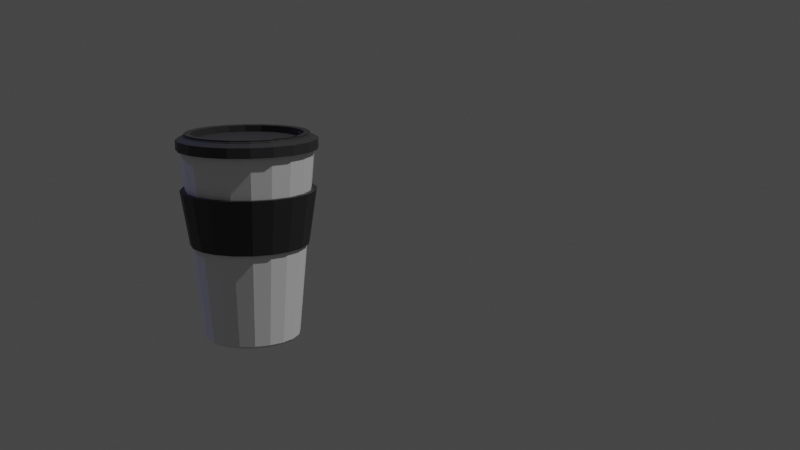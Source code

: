 # Source: CoffeeCup.blend  (saved by Blender 2.80.75; exported with 4.5.12 LTS)
import bpy
from mathutils import Matrix  # noqa: F401  (used for matrix-valued properties, if any)

bpy.ops.wm.read_factory_settings(use_empty=True)
scene = bpy.context.scene
scene.name = 'Scene'

# ---- collections
col_collection = bpy.data.collections.new('Collection'); scene.collection.children.link(col_collection)

# ---- materials (node trees are filled in below, after node groups)
mat_material_003 = bpy.data.materials.new('Material.003')
mat_material_003.use_transparent_shadow = False
mat_material_002 = bpy.data.materials.new('Material.002')
mat_material_002.use_transparent_shadow = False
mat_material_001 = bpy.data.materials.new('Material.001')
mat_material_001.use_transparent_shadow = False

# ---- material node trees
mat_material_003.use_nodes = True; mat_material_003.node_tree.nodes.clear()
_N = mat_material_003.node_tree.nodes; _L = mat_material_003.node_tree.links
n0 = _N.new('ShaderNodeOutputMaterial'); n0.name = 'Material Output'; n0.location = (300, 300)
n1 = _N.new('ShaderNodeBsdfPrincipled'); n1.name = 'Principled BSDF'; n1.location = (10, 300)
n1.distribution = 'GGX'
n1.subsurface_method = 'BURLEY'
n1.inputs[3].default_value = 1.45
n1.inputs[27].default_value = (0.0, 0.0, 0.0, 1.0)
n1.inputs[28].default_value = 1.0
_L.new(n1.outputs[0], n0.inputs[0])
n0.is_active_output = True
mat_material_002.use_nodes = True; mat_material_002.node_tree.nodes.clear()
_N = mat_material_002.node_tree.nodes; _L = mat_material_002.node_tree.links
n0 = _N.new('ShaderNodeOutputMaterial'); n0.name = 'Material Output'; n0.location = (300, 300)
n1 = _N.new('ShaderNodeBsdfPrincipled'); n1.name = 'Principled BSDF'; n1.location = (10, 300)
n1.distribution = 'GGX'
n1.subsurface_method = 'BURLEY'
n1.inputs[0].default_value = (0.02772, 0.02772, 0.02772, 1.0)
n1.inputs[3].default_value = 1.45
n1.inputs[27].default_value = (0.0, 0.0, 0.0, 1.0)
n1.inputs[28].default_value = 1.0
_L.new(n1.outputs[0], n0.inputs[0])
n0.is_active_output = True
mat_material_001.use_nodes = True; mat_material_001.node_tree.nodes.clear()
_N = mat_material_001.node_tree.nodes; _L = mat_material_001.node_tree.links
n0 = _N.new('ShaderNodeOutputMaterial'); n0.name = 'Material Output'; n0.location = (300, 300)
n1 = _N.new('ShaderNodeBsdfPrincipled'); n1.name = 'Principled BSDF'; n1.location = (10, 300)
n1.distribution = 'GGX'
n1.subsurface_method = 'BURLEY'
n1.inputs[0].default_value = (0.03583, 0.03583, 0.03583, 1.0)
n1.inputs[3].default_value = 1.45
n1.inputs[27].default_value = (0.0, 0.0, 0.0, 1.0)
n1.inputs[28].default_value = 1.0
_L.new(n1.outputs[0], n0.inputs[0])
n0.is_active_output = True

# ---- world
world_world = bpy.data.worlds.new('World'); scene.world = world_world
world_world.use_nodes = True; world_world.node_tree.nodes.clear()
_N = world_world.node_tree.nodes; _L = world_world.node_tree.links
n0 = _N.new('ShaderNodeOutputWorld'); n0.name = 'World Output'; n0.location = (300, 300)
n1 = _N.new('ShaderNodeBackground'); n1.name = 'Background'; n1.location = (10, 300)
n1.inputs[0].default_value = (0.05088, 0.05088, 0.05088, 1.0)
_L.new(n1.outputs[0], n0.inputs[0])
n0.is_active_output = True
world_world.color = (0.05088, 0.05088, 0.05088)
world_world.use_sun_shadow = False
world_world.sun_shadow_jitter_overblur = 0.0

# ---- cameras
cam_camera = bpy.data.cameras.new('Camera')
cam_camera.clip_end = 100.0
cam_camera.ortho_scale = 7.314

# ---- lights
light_light = bpy.data.lights.new('Light', 'POINT')
light_light.transmission_factor = 0.0
light_light.energy = 1000.0
light_light.shadow_soft_size = 0.1
light_light.shadow_maximum_resolution = 0.006
light_light.use_absolute_resolution = True
light_point = bpy.data.lights.new('Point', 'POINT')
light_point.color = (0.05751, 0.05614, 0.2116)
light_point.transmission_factor = 0.0
light_point.energy = 1000.0
light_point.shadow_soft_size = 0.25
light_point.shadow_maximum_resolution = 0.006
light_point.use_absolute_resolution = True

# ---- meshes
me_cylinder = bpy.data.meshes.new('Cylinder')
me_cylinder.from_pydata([(2.161e-08, 0.7238, -1.023), (1.421e-14, 1.0, 1.539), (0.2237, 0.6883, -1.023), (0.309, 0.9511, 1.539), (0.4254, 0.5855, -1.023), (0.5878, 0.809, 1.539), (0.5855, 0.4254, -1.023), (0.809, 0.5878, 1.539), (0.6883, 0.2237, -1.023), (0.9511, 0.309, 1.539), (0.7238, 4.399e-08, -1.023), (1.0, -4.371e-08, 1.539), (0.6883, -0.2237, -1.023), (0.9511, -0.309, 1.539), (0.5855, -0.4254, -1.023), (0.809, -0.5878, 1.539), (0.4254, -0.5855, -1.023), (0.5878, -0.809, 1.539), (0.2237, -0.6883, -1.023), (0.309, -0.9511, 1.539), (-2.142e-07, -0.7238, -1.023), (-3.258e-07, -1.0, 1.539), (-0.2237, -0.6883, -1.023), (-0.309, -0.9511, 1.539), (-0.4254, -0.5855, -1.023), (-0.5878, -0.809, 1.539), (-0.5855, -0.4254, -1.023), (-0.809, -0.5878, 1.539), (-0.6883, -0.2237, -1.023), (-0.9511, -0.309, 1.539), (-0.7238, 7.745e-07, -1.023), (-1.0, 9.656e-07, 1.539), (-0.6883, 0.2237, -1.023), (-0.9511, 0.309, 1.539), (-0.5855, 0.4254, -1.023), (-0.809, 0.5878, 1.539), (-0.4254, 0.5855, -1.023), (-0.5878, 0.809, 1.539), (-0.2237, 0.6883, -1.023), (-0.309, 0.9511, 1.539), (0.2847, 0.8762, 1.539), (8.248e-09, 0.9213, 1.539), (0.5415, 0.7454, 1.539), (0.7454, 0.5415, 1.539), (0.8762, 0.2847, 1.539), (0.9213, -2.015e-08, 1.539), (0.8762, -0.2847, 1.539), (0.7454, -0.5415, 1.539), (0.5415, -0.7454, 1.539), (0.2847, -0.8762, 1.539), (-2.92e-07, -0.9213, 1.539), (-0.2847, -0.8762, 1.539), (-0.5415, -0.7454, 1.539), (-0.7454, -0.5415, 1.539), (-0.8762, -0.2847, 1.539), (-0.9213, 9.098e-07, 1.539), (-0.8762, 0.2847, 1.539), (-0.7454, 0.5415, 1.539), (-0.5415, 0.7454, 1.539), (-0.2847, 0.8762, 1.539), (0.2182, 0.6715, -0.8595), (1.555e-08, 0.706, -0.8595), (0.415, 0.5712, -0.8595), (0.5712, 0.415, -0.8595), (0.6715, 0.2182, -0.8595), (0.706, 5.128e-08, -0.8595), (0.6715, -0.2182, -0.8595), (0.5712, -0.415, -0.8595), (0.415, -0.5712, -0.8595), (0.2182, -0.6715, -0.8595), (-2.145e-07, -0.706, -0.8595), (-0.2182, -0.6715, -0.8595), (-0.415, -0.5712, -0.8595), (-0.5712, -0.415, -0.8595), (-0.6715, -0.2182, -0.8595), (-0.706, 7.639e-07, -0.8595), (-0.6715, 0.2182, -0.8595), (-0.5712, 0.415, -0.8595), (-0.415, 0.5712, -0.8595), (-0.2182, 0.6715, -0.8595), (7.599e-05, 0.8941, 0.2036), (7.597e-05, 1.018, 0.9194), (0.2757, 0.8504, 0.2036), (0.3141, 0.9686, 0.9194), (0.5243, 0.7237, 0.2036), (0.5974, 0.8243, 0.9194), (0.7216, 0.5264, 0.2036), (0.8222, 0.5995, 0.9194), (0.8483, 0.2778, 0.2036), (0.9665, 0.3162, 0.9194), (0.8919, 0.002205, 0.2036), (1.016, 0.002205, 0.9194), (0.8483, -0.2734, 0.2036), (0.9665, -0.3118, 0.9194), (0.7216, -0.522, 0.2036), (0.8222, -0.5951, 0.9194), (0.5243, -0.7193, 0.2036), (0.5974, -0.8199, 0.9194), (0.2757, -0.846, 0.2036), (0.3141, -0.9642, 0.9194), (7.57e-05, -0.8897, 0.2036), (7.563e-05, -1.014, 0.9194), (-0.2755, -0.846, 0.2036), (-0.3139, -0.9642, 0.9194), (-0.5241, -0.7193, 0.2036), (-0.5972, -0.8199, 0.9194), (-0.7215, -0.522, 0.2036), (-0.822, -0.5951, 0.9194), (-0.8481, -0.2734, 0.2036), (-0.9664, -0.3118, 0.9194), (-0.8918, 0.002206, 0.2036), (-1.016, 0.002206, 0.9194), (-0.8481, 0.2778, 0.2036), (-0.9664, 0.3162, 0.9194), (-0.7215, 0.5264, 0.2036), (-0.822, 0.5995, 0.9194), (-0.5241, 0.7237, 0.2036), (-0.5972, 0.8243, 0.9194), (-0.2755, 0.8504, 0.2036), (-0.3139, 0.9686, 0.9194), (0.2908, 0.8968, 0.9194), (7.597e-05, 0.9429, 0.9194), (0.553, 0.7632, 0.9194), (0.7611, 0.5551, 0.9194), (0.8947, 0.2929, 0.9194), (0.9408, 0.002205, 0.9194), (0.8947, -0.2885, 0.9194), (0.7611, -0.5507, 0.9194), (0.553, -0.7588, 0.9194), (0.2908, -0.8924, 0.9194), (7.567e-05, -0.9385, 0.9194), (-0.2906, -0.8924, 0.9194), (-0.5528, -0.7588, 0.9194), (-0.7609, -0.5507, 0.9194), (-0.8946, -0.2885, 0.9194), (-0.9406, 0.002206, 0.9194), (-0.8946, 0.2929, 0.9194), (-0.7609, 0.5551, 0.9194), (-0.5528, 0.7632, 0.9194), (-0.2906, 0.8968, 0.9194), (0.2702, 0.8336, 0.2036), (7.599e-05, 0.8764, 0.2036), (0.5139, 0.7094, 0.2036), (0.7073, 0.516, 0.2036), (0.8314, 0.2723, 0.2036), (0.8742, 0.002205, 0.2036), (0.8314, -0.2679, 0.2036), (0.7073, -0.5116, 0.2036), (0.5139, -0.705, 0.2036), (0.2702, -0.8292, 0.2036), (7.567e-05, -0.8719, 0.2036), (-0.2701, -0.8292, 0.2036), (-0.5137, -0.705, 0.2036), (-0.7071, -0.5116, 0.2036), (-0.8313, -0.2679, 0.2036), (-0.8741, 0.002206, 0.2036), (-0.8313, 0.2723, 0.2036), (-0.7071, 0.516, 0.2036), (-0.5137, 0.7094, 0.2036), (-0.27, 0.8336, 0.2036), (2.161e-08, 0.7238, -1.023), (0.2237, 0.6883, -1.023), (0.4254, 0.5855, -1.023), (0.5855, 0.4254, -1.023), (0.6883, 0.2237, -1.023), (0.7238, 4.399e-08, -1.023), (0.6883, -0.2237, -1.023), (0.5855, -0.4254, -1.023), (0.4254, -0.5855, -1.023), (0.2237, -0.6883, -1.023), (-2.142e-07, -0.7238, -1.023), (-0.2237, -0.6883, -1.023), (-0.4254, -0.5855, -1.023), (-0.5855, -0.4254, -1.023), (-0.6883, -0.2237, -1.023), (-0.7238, 7.745e-07, -1.023), (-0.6883, 0.2237, -1.023), (-0.5855, 0.4254, -1.023), (-0.4254, 0.5855, -1.023), (-0.2237, 0.6883, -1.023), (2.421e-08, 0.6741, -1.023), (0.2083, 0.6411, -1.023), (0.3962, 0.5454, -1.023), (0.5454, 0.3962, -1.023), (0.6411, 0.2083, -1.023), (0.6741, 5.999e-08, -1.023), (0.6411, -0.2083, -1.023), (0.5454, -0.3962, -1.023), (0.3962, -0.5454, -1.023), (0.2083, -0.6411, -1.023), (-1.954e-07, -0.6741, -1.023), (-0.2083, -0.6411, -1.023), (-0.3962, -0.5454, -1.023), (-0.5454, -0.3962, -1.023), (-0.6411, -0.2083, -1.023), (-0.6741, 7.404e-07, -1.023), (-0.6411, 0.2083, -1.023), (-0.5454, 0.3962, -1.023), (-0.3962, 0.5454, -1.023), (-0.2083, 0.6411, -1.023), (2.622e-08, 0.6271, -1.023), (0.1938, 0.5964, -1.023), (0.3686, 0.5073, -1.023), (0.5073, 0.3686, -1.023), (0.5964, 0.1938, -1.023), (0.6271, 7.639e-08, -1.023), (0.5964, -0.1938, -1.023), (0.5073, -0.3686, -1.023), (0.3686, -0.5073, -1.023), (0.1938, -0.5964, -1.023), (-1.781e-07, -0.6271, -1.023), (-0.1938, -0.5964, -1.023), (-0.3686, -0.5073, -1.023), (-0.5073, -0.3686, -1.023), (-0.5964, -0.1938, -1.023), (-0.6271, 7.093e-07, -1.023), (-0.5964, 0.1938, -1.023), (-0.5073, 0.3686, -1.023), (-0.3686, 0.5073, -1.023), (-0.1938, 0.5964, -1.023), (2.421e-08, 0.6741, -1.062), (0.2083, 0.6411, -1.062), (0.3962, 0.5454, -1.062), (0.5454, 0.3962, -1.062), (0.6411, 0.2083, -1.062), (0.6741, 5.999e-08, -1.062), (0.6411, -0.2083, -1.062), (0.5454, -0.3962, -1.062), (0.3962, -0.5454, -1.062), (0.2083, -0.6411, -1.062), (-1.954e-07, -0.6741, -1.062), (-0.2083, -0.6411, -1.062), (-0.3962, -0.5454, -1.062), (-0.5454, -0.3962, -1.062), (-0.6411, -0.2083, -1.062), (-0.6741, 7.404e-07, -1.062), (-0.6411, 0.2083, -1.062), (-0.5454, 0.3962, -1.062), (-0.3962, 0.5454, -1.062), (-0.2083, 0.6411, -1.062), (2.622e-08, 0.6271, -1.062), (0.1938, 0.5964, -1.062), (0.3686, 0.5073, -1.062), (0.5073, 0.3686, -1.062), (0.5964, 0.1938, -1.062), (0.6271, 7.639e-08, -1.062), (0.5964, -0.1938, -1.062), (0.5073, -0.3686, -1.062), (0.3686, -0.5073, -1.062), (0.1938, -0.5964, -1.062), (-1.781e-07, -0.6271, -1.062), (-0.1938, -0.5964, -1.062), (-0.3686, -0.5073, -1.062), (-0.5073, -0.3686, -1.062), (-0.5964, -0.1938, -1.062), (-0.6271, 7.093e-07, -1.062), (-0.5964, 0.1938, -1.062), (-0.5073, 0.3686, -1.062), (-0.3686, 0.5073, -1.062), (-0.1938, 0.5964, -1.062)], [], [(0, 1, 3, 2), (2, 3, 5, 4), (4, 5, 7, 6), (6, 7, 9, 8), (8, 9, 11, 10), (10, 11, 13, 12), (12, 13, 15, 14), (14, 15, 17, 16), (16, 17, 19, 18), (18, 19, 21, 20), (20, 21, 23, 22), (22, 23, 25, 24), (24, 25, 27, 26), (26, 27, 29, 28), (28, 29, 31, 30), (30, 31, 33, 32), (32, 33, 35, 34), (34, 35, 37, 36), (11, 9, 44, 45), (36, 37, 39, 38), (38, 39, 1, 0), (30, 32, 176, 175), (46, 45, 65, 66), (21, 19, 49, 50), (31, 29, 54, 55), (1, 39, 59, 41), (7, 5, 42, 43), (17, 15, 47, 48), (3, 1, 41, 40), (27, 25, 52, 53), (37, 35, 57, 58), (13, 11, 45, 46), (23, 21, 50, 51), (33, 31, 55, 56), (9, 7, 43, 44), (19, 17, 48, 49), (29, 27, 53, 54), (39, 37, 58, 59), (5, 3, 40, 42), (15, 13, 46, 47), (25, 23, 51, 52), (35, 33, 56, 57), (60, 61, 79, 78, 77, 76, 75, 74, 73, 72, 71, 70, 69, 68, 67, 66, 65, 64, 63, 62), (54, 53, 73, 74), (47, 46, 66, 67), (55, 54, 74, 75), (48, 47, 67, 68), (40, 41, 61, 60), (56, 55, 75, 76), (49, 48, 68, 69), (42, 40, 60, 62), (57, 56, 76, 77), (50, 49, 69, 70), (43, 42, 62, 63), (58, 57, 77, 78), (51, 50, 70, 71), (44, 43, 63, 64), (59, 58, 78, 79), (52, 51, 71, 72), (45, 44, 64, 65), (41, 59, 79, 61), (53, 52, 72, 73), (80, 81, 83, 82), (82, 83, 85, 84), (84, 85, 87, 86), (86, 87, 89, 88), (88, 89, 91, 90), (90, 91, 93, 92), (92, 93, 95, 94), (94, 95, 97, 96), (96, 97, 99, 98), (98, 99, 101, 100), (100, 101, 103, 102), (102, 103, 105, 104), (104, 105, 107, 106), (106, 107, 109, 108), (108, 109, 111, 110), (110, 111, 113, 112), (112, 113, 115, 114), (114, 115, 117, 116), (91, 89, 124, 125), (116, 117, 119, 118), (118, 119, 81, 80), (126, 125, 145, 146), (101, 99, 129, 130), (111, 109, 134, 135), (81, 119, 139, 121), (87, 85, 122, 123), (97, 95, 127, 128), (83, 81, 121, 120), (107, 105, 132, 133), (117, 115, 137, 138), (93, 91, 125, 126), (103, 101, 130, 131), (113, 111, 135, 136), (89, 87, 123, 124), (99, 97, 128, 129), (109, 107, 133, 134), (119, 117, 138, 139), (85, 83, 120, 122), (95, 93, 126, 127), (105, 103, 131, 132), (115, 113, 136, 137), (134, 133, 153, 154), (127, 126, 146, 147), (135, 134, 154, 155), (128, 127, 147, 148), (120, 121, 141, 140), (136, 135, 155, 156), (129, 128, 148, 149), (122, 120, 140, 142), (137, 136, 156, 157), (130, 129, 149, 150), (123, 122, 142, 143), (138, 137, 157, 158), (131, 130, 150, 151), (124, 123, 143, 144), (139, 138, 158, 159), (132, 131, 151, 152), (125, 124, 144, 145), (121, 139, 159, 141), (133, 132, 152, 153), (92, 94, 147, 146), (94, 96, 148, 147), (96, 98, 149, 148), (98, 100, 150, 149), (100, 102, 151, 150), (102, 104, 152, 151), (104, 106, 153, 152), (106, 108, 154, 153), (108, 110, 155, 154), (110, 112, 156, 155), (112, 114, 157, 156), (114, 116, 158, 157), (116, 118, 159, 158), (118, 80, 141, 159), (80, 82, 140, 141), (82, 84, 142, 140), (84, 86, 143, 142), (86, 88, 144, 143), (88, 90, 145, 144), (90, 92, 146, 145), (165, 166, 186, 185), (6, 8, 164, 163), (16, 18, 169, 168), (26, 28, 174, 173), (36, 38, 179, 178), (2, 4, 162, 161), (12, 14, 167, 166), (22, 24, 172, 171), (32, 34, 177, 176), (8, 10, 165, 164), (18, 20, 170, 169), (28, 30, 175, 174), (38, 0, 160, 179), (4, 6, 163, 162), (14, 16, 168, 167), (0, 2, 161, 160), (24, 26, 173, 172), (34, 36, 178, 177), (10, 12, 166, 165), (20, 22, 171, 170), (195, 196, 236, 235), (173, 174, 194, 193), (166, 167, 187, 186), (174, 175, 195, 194), (167, 168, 188, 187), (160, 161, 181, 180), (175, 176, 196, 195), (168, 169, 189, 188), (161, 162, 182, 181), (176, 177, 197, 196), (169, 170, 190, 189), (162, 163, 183, 182), (177, 178, 198, 197), (170, 171, 191, 190), (163, 164, 184, 183), (178, 179, 199, 198), (171, 172, 192, 191), (164, 165, 185, 184), (179, 160, 180, 199), (172, 173, 193, 192), (200, 201, 202, 203, 204, 205, 206, 207, 208, 209, 210, 211, 212, 213, 214, 215, 216, 217, 218, 219), (216, 215, 255, 256), (181, 182, 222, 221), (202, 201, 241, 242), (194, 195, 235, 234), (215, 214, 254, 255), (180, 181, 221, 220), (201, 200, 240, 241), (193, 194, 234, 233), (214, 213, 253, 254), (192, 193, 233, 232), (213, 212, 252, 253), (191, 192, 232, 231), (212, 211, 251, 252), (190, 191, 231, 230), (211, 210, 250, 251), (189, 190, 230, 229), (210, 209, 249, 250), (188, 189, 229, 228), (209, 208, 248, 249), (222, 223, 243, 242), (237, 238, 258, 257), (230, 231, 251, 250), (223, 224, 244, 243), (238, 239, 259, 258), (231, 232, 252, 251), (224, 225, 245, 244), (239, 220, 240, 259), (232, 233, 253, 252), (225, 226, 246, 245), (233, 234, 254, 253), (226, 227, 247, 246), (234, 235, 255, 254), (227, 228, 248, 247), (220, 221, 241, 240), (235, 236, 256, 255), (228, 229, 249, 248), (221, 222, 242, 241), (236, 237, 257, 256), (229, 230, 250, 249), (203, 202, 242, 243), (182, 183, 223, 222), (217, 216, 256, 257), (196, 197, 237, 236), (204, 203, 243, 244), (183, 184, 224, 223), (218, 217, 257, 258), (197, 198, 238, 237), (205, 204, 244, 245), (184, 185, 225, 224), (219, 218, 258, 259), (198, 199, 239, 238), (206, 205, 245, 246), (185, 186, 226, 225), (200, 219, 259, 240), (199, 180, 220, 239), (207, 206, 246, 247), (186, 187, 227, 226), (208, 207, 247, 248), (187, 188, 228, 227)])
me_cylinder.polygons.foreach_set('material_index', [0, 0, 0, 0, 0, 0, 0, 0, 0, 0, 0, 0, 0, 0, 0, 0, 0, 0, 0, 0, 0, 0, 0, 0, 0, 0, 0, 0, 0, 0, 0, 0, 0, 0, 0, 0, 0, 0, 0, 0, 0, 0, 0, 0, 0, 0, 0, 0, 0, 0, 0, 0, 0, 0, 0, 0, 0, 0, 0, 0, 0, 0, 1, 1, 1, 1, 1, 1, 1, 1, 1, 1, 1, 1, 1, 1, 1, 1, 1, 1, 1, 1, 1, 1, 1, 1, 1, 1, 1, 1, 1, 1, 1, 1, 1, 1, 1, 1, 1, 1, 1, 1, 1, 1, 1, 1, 1, 1, 1, 1, 1, 1, 1, 1, 1, 1, 1, 1, 1, 1, 1, 1, 1, 1, 1, 1, 1, 1, 1, 1, 1, 1, 1, 1, 1, 1, 1, 1, 1, 1, 1, 1, 0, 0, 0, 0, 0, 0, 0, 0, 0, 0, 0, 0, 0, 0, 0, 0, 0, 0, 0, 0, 0, 0, 0, 0, 0, 0, 0, 0, 0, 0, 0, 0, 0, 0, 0, 0, 0, 0, 0, 0, 0, 0, 0, 0, 0, 0, 0, 0, 0, 0, 0, 0, 0, 0, 0, 0, 0, 0, 0, 0, 0, 0, 0, 0, 0, 0, 0, 0, 0, 0, 0, 0, 0, 0, 0, 0, 0, 0, 0, 0, 0, 0, 0, 0, 0, 0, 0, 0, 0, 0, 0, 0, 0, 0, 0, 0, 0, 0, 0, 0])
_uv = me_cylinder.uv_layers.new(name='UVMap')
_uv.uv.foreach_set('vector', [1.0, 0.5, 1.0, 1.0, 0.95, 1.0, 0.95, 0.5, 0.95, 0.5, 0.95, 1.0, 0.9, 1.0, 0.9, 0.5, 0.9, 0.5, 0.9, 1.0, 0.85, 1.0, 0.85, 0.5, 0.85, 0.5, 0.85, 1.0, 0.8, 1.0, 0.8, 0.5, 0.8, 0.5, 0.8, 1.0, 0.75, 1.0, 0.75, 0.5, 0.75, 0.5, 0.75, 1.0, 0.7, 1.0, 0.7, 0.5, 0.7, 0.5, 0.7, 1.0, 0.65, 1.0, 0.65, 0.5, 0.65, 0.5, 0.65, 1.0, 0.6, 1.0, 0.6, 0.5, 0.6, 0.5, 0.6, 1.0, 0.55, 1.0, 0.55, 0.5, 0.55, 0.5, 0.55, 1.0, 0.5, 1.0, 0.5, 0.5, 0.5, 0.5, 0.5, 1.0, 0.45, 1.0, 0.45, 0.5, 0.45, 0.5, 0.45, 1.0, 0.4, 1.0, 0.4, 0.5, 0.4, 0.5, 0.4, 1.0, 0.35, 1.0, 0.35, 0.5, 0.35, 0.5, 0.35, 1.0, 0.3, 1.0, 0.3, 0.5, 0.3, 0.5, 0.3, 1.0, 0.25, 1.0, 0.25, 0.5, 0.25, 0.5, 0.25, 1.0, 0.2, 1.0, 0.2, 0.5, 0.2, 0.5, 0.2, 1.0, 0.15, 1.0, 0.15, 0.5, 0.15, 0.5, 0.15, 1.0, 0.1, 1.0, 0.1, 0.5, 0.75, 1.0, 0.8, 1.0, 0.8, 1.0, 0.75, 1.0, 0.1, 0.5, 0.1, 1.0, 0.05, 1.0, 0.05, 0.5, 0.05, 0.5, 0.05, 1.0, -1.565e-07, 1.0, -1.565e-07, 0.5, 0.25, 0.5, 0.2, 0.5, 0.2, 0.5, 0.25, 0.5, 0.7, 1.0, 0.75, 1.0, 0.75, 1.0, 0.7, 1.0, 0.5, 1.0, 0.55, 1.0, 0.55, 1.0, 0.5, 1.0, 0.25, 1.0, 0.3, 1.0, 0.3, 1.0, 0.25, 1.0, -1.565e-07, 1.0, 0.05, 1.0, 0.05, 1.0, -1.565e-07, 1.0, 0.85, 1.0, 0.9, 1.0, 0.9, 1.0, 0.85, 1.0, 0.6, 1.0, 0.65, 1.0, 0.65, 1.0, 0.6, 1.0, 0.95, 1.0, 1.0, 1.0, 1.0, 1.0, 0.95, 1.0, 0.35, 1.0, 0.4, 1.0, 0.4, 1.0, 0.35, 1.0, 0.1, 1.0, 0.15, 1.0, 0.15, 1.0, 0.1, 1.0, 0.7, 1.0, 0.75, 1.0, 0.75, 1.0, 0.7, 1.0, 0.45, 1.0, 0.5, 1.0, 0.5, 1.0, 0.45, 1.0, 0.2, 1.0, 0.25, 1.0, 0.25, 1.0, 0.2, 1.0, 0.8, 1.0, 0.85, 1.0, 0.85, 1.0, 0.8, 1.0, 0.55, 1.0, 0.6, 1.0, 0.6, 1.0, 0.55, 1.0, 0.3, 1.0, 0.35, 1.0, 0.35, 1.0, 0.3, 1.0, 0.05, 1.0, 0.1, 1.0, 0.1, 1.0, 0.05, 1.0, 0.9, 1.0, 0.95, 1.0, 0.95, 1.0, 0.9, 1.0, 0.65, 1.0, 0.7, 1.0, 0.7, 1.0, 0.65, 1.0, 0.4, 1.0, 0.45, 1.0, 0.45, 1.0, 0.4, 1.0, 0.15, 1.0, 0.2, 1.0, 0.2, 1.0, 0.15, 1.0, 0.3242, 0.4783, 0.25, 0.49, 0.1758, 0.4783, 0.1089, 0.4442, 0.05584, 0.3911, 0.02175, 0.3242, 0.01, 0.25, 0.02175, 0.1758, 0.05584, 0.1089, 0.1089, 0.05584, 0.1758, 0.02175, 0.25, 0.01, 0.3242, 0.02175, 0.3911, 0.05584, 0.4442, 0.1089, 0.4783, 0.1758, 0.49, 0.25, 0.4783, 0.3242, 0.4442, 0.3911, 0.3911, 0.4442, 0.3, 1.0, 0.35, 1.0, 0.35, 1.0, 0.3, 1.0, 0.65, 1.0, 0.7, 1.0, 0.7, 1.0, 0.65, 1.0, 0.25, 1.0, 0.3, 1.0, 0.3, 1.0, 0.25, 1.0, 0.6, 1.0, 0.65, 1.0, 0.65, 1.0, 0.6, 1.0, 0.95, 1.0, 1.0, 1.0, 1.0, 1.0, 0.95, 1.0, 0.2, 1.0, 0.25, 1.0, 0.25, 1.0, 0.2, 1.0, 0.55, 1.0, 0.6, 1.0, 0.6, 1.0, 0.55, 1.0, 0.9, 1.0, 0.95, 1.0, 0.95, 1.0, 0.9, 1.0, 0.15, 1.0, 0.2, 1.0, 0.2, 1.0, 0.15, 1.0, 0.5, 1.0, 0.55, 1.0, 0.55, 1.0, 0.5, 1.0, 0.85, 1.0, 0.9, 1.0, 0.9, 1.0, 0.85, 1.0, 0.1, 1.0, 0.15, 1.0, 0.15, 1.0, 0.1, 1.0, 0.45, 1.0, 0.5, 1.0, 0.5, 1.0, 0.45, 1.0, 0.8, 1.0, 0.85, 1.0, 0.85, 1.0, 0.8, 1.0, 0.05, 1.0, 0.1, 1.0, 0.1, 1.0, 0.05, 1.0, 0.4, 1.0, 0.45, 1.0, 0.45, 1.0, 0.4, 1.0, 0.75, 1.0, 0.8, 1.0, 0.8, 1.0, 0.75, 1.0, -1.565e-07, 1.0, 0.05, 1.0, 0.05, 1.0, -1.565e-07, 1.0, 0.35, 1.0, 0.4, 1.0, 0.4, 1.0, 0.35, 1.0, 1.0, 0.5, 1.0, 1.0, 0.95, 1.0, 0.95, 0.5, 0.95, 0.5, 0.95, 1.0, 0.9, 1.0, 0.9, 0.5, 0.9, 0.5, 0.9, 1.0, 0.85, 1.0, 0.85, 0.5, 0.85, 0.5, 0.85, 1.0, 0.8, 1.0, 0.8, 0.5, 0.8, 0.5, 0.8, 1.0, 0.75, 1.0, 0.75, 0.5, 0.75, 0.5, 0.75, 1.0, 0.7, 1.0, 0.7, 0.5, 0.7, 0.5, 0.7, 1.0, 0.65, 1.0, 0.65, 0.5, 0.65, 0.5, 0.65, 1.0, 0.6, 1.0, 0.6, 0.5, 0.6, 0.5, 0.6, 1.0, 0.55, 1.0, 0.55, 0.5, 0.55, 0.5, 0.55, 1.0, 0.5, 1.0, 0.5, 0.5, 0.5, 0.5, 0.5, 1.0, 0.45, 1.0, 0.45, 0.5, 0.45, 0.5, 0.45, 1.0, 0.4, 1.0, 0.4, 0.5, 0.4, 0.5, 0.4, 1.0, 0.35, 1.0, 0.35, 0.5, 0.35, 0.5, 0.35, 1.0, 0.3, 1.0, 0.3, 0.5, 0.3, 0.5, 0.3, 1.0, 0.25, 1.0, 0.25, 0.5, 0.25, 0.5, 0.25, 1.0, 0.2, 1.0, 0.2, 0.5, 0.2, 0.5, 0.2, 1.0, 0.15, 1.0, 0.15, 0.5, 0.15, 0.5, 0.15, 1.0, 0.1, 1.0, 0.1, 0.5, 0.75, 1.0, 0.8, 1.0, 0.8, 1.0, 0.75, 1.0, 0.1, 0.5, 0.1, 1.0, 0.05, 1.0, 0.05, 0.5, 0.05, 0.5, 0.05, 1.0, -1.565e-07, 1.0, -1.565e-07, 0.5, 0.7, 1.0, 0.75, 1.0, 0.75, 1.0, 0.7, 1.0, 0.5, 1.0, 0.55, 1.0, 0.55, 1.0, 0.5, 1.0, 0.25, 1.0, 0.3, 1.0, 0.3, 1.0, 0.25, 1.0, -1.565e-07, 1.0, 0.05, 1.0, 0.05, 1.0, -1.565e-07, 1.0, 0.85, 1.0, 0.9, 1.0, 0.9, 1.0, 0.85, 1.0, 0.6, 1.0, 0.65, 1.0, 0.65, 1.0, 0.6, 1.0, 0.95, 1.0, 1.0, 1.0, 1.0, 1.0, 0.95, 1.0, 0.35, 1.0, 0.4, 1.0, 0.4, 1.0, 0.35, 1.0, 0.1, 1.0, 0.15, 1.0, 0.15, 1.0, 0.1, 1.0, 0.7, 1.0, 0.75, 1.0, 0.75, 1.0, 0.7, 1.0, 0.45, 1.0, 0.5, 1.0, 0.5, 1.0, 0.45, 1.0, 0.2, 1.0, 0.25, 1.0, 0.25, 1.0, 0.2, 1.0, 0.8, 1.0, 0.85, 1.0, 0.85, 1.0, 0.8, 1.0, 0.55, 1.0, 0.6, 1.0, 0.6, 1.0, 0.55, 1.0, 0.3, 1.0, 0.35, 1.0, 0.35, 1.0, 0.3, 1.0, 0.05, 1.0, 0.1, 1.0, 0.1, 1.0, 0.05, 1.0, 0.9, 1.0, 0.95, 1.0, 0.95, 1.0, 0.9, 1.0, 0.65, 1.0, 0.7, 1.0, 0.7, 1.0, 0.65, 1.0, 0.4, 1.0, 0.45, 1.0, 0.45, 1.0, 0.4, 1.0, 0.15, 1.0, 0.2, 1.0, 0.2, 1.0, 0.15, 1.0, 0.3, 1.0, 0.35, 1.0, 0.35, 1.0, 0.3, 1.0, 0.65, 1.0, 0.7, 1.0, 0.7, 1.0, 0.65, 1.0, 0.25, 1.0, 0.3, 1.0, 0.3, 1.0, 0.25, 1.0, 0.6, 1.0, 0.65, 1.0, 0.65, 1.0, 0.6, 1.0, 0.95, 1.0, 1.0, 1.0, 1.0, 1.0, 0.95, 1.0, 0.2, 1.0, 0.25, 1.0, 0.25, 1.0, 0.2, 1.0, 0.55, 1.0, 0.6, 1.0, 0.6, 1.0, 0.55, 1.0, 0.9, 1.0, 0.95, 1.0, 0.95, 1.0, 0.9, 1.0, 0.15, 1.0, 0.2, 1.0, 0.2, 1.0, 0.15, 1.0, 0.5, 1.0, 0.55, 1.0, 0.55, 1.0, 0.5, 1.0, 0.85, 1.0, 0.9, 1.0, 0.9, 1.0, 0.85, 1.0, 0.1, 1.0, 0.15, 1.0, 0.15, 1.0, 0.1, 1.0, 0.45, 1.0, 0.5, 1.0, 0.5, 1.0, 0.45, 1.0, 0.8, 1.0, 0.85, 1.0, 0.85, 1.0, 0.8, 1.0, 0.05, 1.0, 0.1, 1.0, 0.1, 1.0, 0.05, 1.0, 0.4, 1.0, 0.45, 1.0, 0.45, 1.0, 0.4, 1.0, 0.75, 1.0, 0.8, 1.0, 0.8, 1.0, 0.75, 1.0, -1.565e-07, 1.0, 0.05, 1.0, 0.05, 1.0, -1.565e-07, 1.0, 0.35, 1.0, 0.4, 1.0, 0.4, 1.0, 0.35, 1.0, 0.7, 0.5, 0.65, 0.5, 0.65, 1.0, 0.7, 1.0, 0.65, 0.5, 0.6, 0.5, 0.6, 1.0, 0.65, 1.0, 0.6, 0.5, 0.55, 0.5, 0.55, 1.0, 0.6, 1.0, 0.55, 0.5, 0.5, 0.5, 0.5, 1.0, 0.55, 1.0, 0.5, 0.5, 0.45, 0.5, 0.45, 1.0, 0.5, 1.0, 0.45, 0.5, 0.4, 0.5, 0.4, 1.0, 0.45, 1.0, 0.4, 0.5, 0.35, 0.5, 0.35, 1.0, 0.4, 1.0, 0.35, 0.5, 0.3, 0.5, 0.3, 1.0, 0.35, 1.0, 0.3, 0.5, 0.25, 0.5, 0.25, 1.0, 0.3, 1.0, 0.25, 0.5, 0.2, 0.5, 0.2, 1.0, 0.25, 1.0, 0.2, 0.5, 0.15, 0.5, 0.15, 1.0, 0.2, 1.0, 0.15, 0.5, 0.1, 0.5, 0.1, 1.0, 0.15, 1.0, 0.1, 0.5, 0.05, 0.5, 0.05, 1.0, 0.1, 1.0, 0.05, 0.5, -1.565e-07, 0.5, -1.565e-07, 1.0, 0.05, 1.0, -1.565e-07, 0.5, 0.95, 0.5, 0.95, 1.0, -1.565e-07, 1.0, 0.95, 0.5, 0.9, 0.5, 0.9, 1.0, 0.95, 1.0, 0.9, 0.5, 0.85, 0.5, 0.85, 1.0, 0.9, 1.0, 0.85, 0.5, 0.8, 0.5, 0.8, 1.0, 0.85, 1.0, 0.8, 0.5, 0.75, 0.5, 0.75, 1.0, 0.8, 1.0, 0.75, 0.5, 0.7, 0.5, 0.7, 1.0, 0.75, 1.0, 0.75, 0.5, 0.7, 0.5, 0.7, 0.5, 0.75, 0.5, 0.85, 0.5, 0.8, 0.5, 0.8, 0.5, 0.85, 0.5, 0.6, 0.5, 0.55, 0.5, 0.55, 0.5, 0.6, 0.5, 0.35, 0.5, 0.3, 0.5, 0.3, 0.5, 0.35, 0.5, 0.1, 0.5, 0.05, 0.5, 0.05, 0.5, 0.1, 0.5, 0.95, 0.5, 0.9, 0.5, 0.9, 0.5, 0.95, 0.5, 0.7, 0.5, 0.65, 0.5, 0.65, 0.5, 0.7, 0.5, 0.45, 0.5, 0.4, 0.5, 0.4, 0.5, 0.45, 0.5, 0.2, 0.5, 0.15, 0.5, 0.15, 0.5, 0.2, 0.5, 0.8, 0.5, 0.75, 0.5, 0.75, 0.5, 0.8, 0.5, 0.55, 0.5, 0.5, 0.5, 0.5, 0.5, 0.55, 0.5, 0.3, 0.5, 0.25, 0.5, 0.25, 0.5, 0.3, 0.5, 0.05, 0.5, -1.565e-07, 0.5, -1.565e-07, 0.5, 0.05, 0.5, 0.9, 0.5, 0.85, 0.5, 0.85, 0.5, 0.9, 0.5, 0.65, 0.5, 0.6, 0.5, 0.6, 0.5, 0.65, 0.5, 1.0, 0.5, 0.95, 0.5, 0.95, 0.5, 1.0, 0.5, 0.4, 0.5, 0.35, 0.5, 0.35, 0.5, 0.4, 0.5, 0.15, 0.5, 0.1, 0.5, 0.1, 0.5, 0.15, 0.5, 0.75, 0.5, 0.7, 0.5, 0.7, 0.5, 0.75, 0.5, 0.5, 0.5, 0.45, 0.5, 0.45, 0.5, 0.5, 0.5, 0.25, 0.5, 0.2, 0.5, 0.2, 0.5, 0.25, 0.5, 0.35, 0.5, 0.3, 0.5, 0.3, 0.5, 0.35, 0.5, 0.7, 0.5, 0.65, 0.5, 0.65, 0.5, 0.7, 0.5, 0.3, 0.5, 0.25, 0.5, 0.25, 0.5, 0.3, 0.5, 0.65, 0.5, 0.6, 0.5, 0.6, 0.5, 0.65, 0.5, 1.0, 0.5, 0.95, 0.5, 0.95, 0.5, 1.0, 0.5, 0.25, 0.5, 0.2, 0.5, 0.2, 0.5, 0.25, 0.5, 0.6, 0.5, 0.55, 0.5, 0.55, 0.5, 0.6, 0.5, 0.95, 0.5, 0.9, 0.5, 0.9, 0.5, 0.95, 0.5, 0.2, 0.5, 0.15, 0.5, 0.15, 0.5, 0.2, 0.5, 0.55, 0.5, 0.5, 0.5, 0.5, 0.5, 0.55, 0.5, 0.9, 0.5, 0.85, 0.5, 0.85, 0.5, 0.9, 0.5, 0.15, 0.5, 0.1, 0.5, 0.1, 0.5, 0.15, 0.5, 0.5, 0.5, 0.45, 0.5, 0.45, 0.5, 0.5, 0.5, 0.85, 0.5, 0.8, 0.5, 0.8, 0.5, 0.85, 0.5, 0.1, 0.5, 0.05, 0.5, 0.05, 0.5, 0.1, 0.5, 0.45, 0.5, 0.4, 0.5, 0.4, 0.5, 0.45, 0.5, 0.8, 0.5, 0.75, 0.5, 0.75, 0.5, 0.8, 0.5, 0.05, 0.5, -1.565e-07, 0.5, -1.565e-07, 0.5, 0.05, 0.5, 0.4, 0.5, 0.35, 0.5, 0.35, 0.5, 0.4, 0.5, 0.75, 0.49, 0.8242, 0.4783, 0.8911, 0.4442, 0.9442, 0.3911, 0.9783, 0.3242, 0.99, 0.25, 0.9783, 0.1758, 0.9442, 0.1089, 0.8911, 0.05584, 0.8242, 0.02175, 0.75, 0.01, 0.6758, 0.02175, 0.6089, 0.05584, 0.5558, 0.1089, 0.5217, 0.1758, 0.51, 0.25, 0.5217, 0.3242, 0.5558, 0.3911, 0.6089, 0.4442, 0.6758, 0.4783, 0.5217, 0.3242, 0.51, 0.25, 0.51, 0.25, 0.5217, 0.3242, 0.95, 0.5, 0.9, 0.5, 0.9, 0.5, 0.95, 0.5, 0.8911, 0.4442, 0.8242, 0.4783, 0.8242, 0.4783, 0.8911, 0.4442, 0.3, 0.5, 0.25, 0.5, 0.25, 0.5, 0.3, 0.5, 0.51, 0.25, 0.5217, 0.1758, 0.5217, 0.1758, 0.51, 0.25, 1.0, 0.5, 0.95, 0.5, 0.95, 0.5, 1.0, 0.5, 0.8242, 0.4783, 0.75, 0.49, 0.75, 0.49, 0.8242, 0.4783, 0.35, 0.5, 0.3, 0.5, 0.3, 0.5, 0.35, 0.5, 0.5217, 0.1758, 0.5558, 0.1089, 0.5558, 0.1089, 0.5217, 0.1758, 0.4, 0.5, 0.35, 0.5, 0.35, 0.5, 0.4, 0.5, 0.5558, 0.1089, 0.6089, 0.05584, 0.6089, 0.05584, 0.5558, 0.1089, 0.45, 0.5, 0.4, 0.5, 0.4, 0.5, 0.45, 0.5, 0.6089, 0.05584, 0.6758, 0.02175, 0.6758, 0.02175, 0.6089, 0.05584, 0.5, 0.5, 0.45, 0.5, 0.45, 0.5, 0.5, 0.5, 0.6758, 0.02175, 0.75, 0.01, 0.75, 0.01, 0.6758, 0.02175, 0.55, 0.5, 0.5, 0.5, 0.5, 0.5, 0.55, 0.5, 0.75, 0.01, 0.8242, 0.02175, 0.8242, 0.02175, 0.75, 0.01, 0.6, 0.5, 0.55, 0.5, 0.55, 0.5, 0.6, 0.5, 0.8242, 0.02175, 0.8911, 0.05584, 0.8911, 0.05584, 0.8242, 0.02175, 0.9, 0.5, 0.85, 0.5, 0.85, 0.5, 0.9, 0.5, 0.15, 0.5, 0.1, 0.5, 0.1, 0.5, 0.15, 0.5, 0.5, 0.5, 0.45, 0.5, 0.45, 0.5, 0.5, 0.5, 0.85, 0.5, 0.8, 0.5, 0.8, 0.5, 0.85, 0.5, 0.1, 0.5, 0.05, 0.5, 0.05, 0.5, 0.1, 0.5, 0.45, 0.5, 0.4, 0.5, 0.4, 0.5, 0.45, 0.5, 0.8, 0.5, 0.75, 0.5, 0.75, 0.5, 0.8, 0.5, 0.05, 0.5, -1.565e-07, 0.5, -1.565e-07, 0.5, 0.05, 0.5, 0.4, 0.5, 0.35, 0.5, 0.35, 0.5, 0.4, 0.5, 0.75, 0.5, 0.7, 0.5, 0.7, 0.5, 0.75, 0.5, 0.35, 0.5, 0.3, 0.5, 0.3, 0.5, 0.35, 0.5, 0.7, 0.5, 0.65, 0.5, 0.65, 0.5, 0.7, 0.5, 0.3, 0.5, 0.25, 0.5, 0.25, 0.5, 0.3, 0.5, 0.65, 0.5, 0.6, 0.5, 0.6, 0.5, 0.65, 0.5, 1.0, 0.5, 0.95, 0.5, 0.95, 0.5, 1.0, 0.5, 0.25, 0.5, 0.2, 0.5, 0.2, 0.5, 0.25, 0.5, 0.6, 0.5, 0.55, 0.5, 0.55, 0.5, 0.6, 0.5, 0.95, 0.5, 0.9, 0.5, 0.9, 0.5, 0.95, 0.5, 0.2, 0.5, 0.15, 0.5, 0.15, 0.5, 0.2, 0.5, 0.55, 0.5, 0.5, 0.5, 0.5, 0.5, 0.55, 0.5, 0.9442, 0.3911, 0.8911, 0.4442, 0.8911, 0.4442, 0.9442, 0.3911, 0.9, 0.5, 0.85, 0.5, 0.85, 0.5, 0.9, 0.5, 0.5558, 0.3911, 0.5217, 0.3242, 0.5217, 0.3242, 0.5558, 0.3911, 0.2, 0.5, 0.15, 0.5, 0.15, 0.5, 0.2, 0.5, 0.9783, 0.3242, 0.9442, 0.3911, 0.9442, 0.3911, 0.9783, 0.3242, 0.85, 0.5, 0.8, 0.5, 0.8, 0.5, 0.85, 0.5, 0.6089, 0.4442, 0.5558, 0.3911, 0.5558, 0.3911, 0.6089, 0.4442, 0.15, 0.5, 0.1, 0.5, 0.1, 0.5, 0.15, 0.5, 0.99, 0.25, 0.9783, 0.3242, 0.9783, 0.3242, 0.99, 0.25, 0.8, 0.5, 0.75, 0.5, 0.75, 0.5, 0.8, 0.5, 0.6758, 0.4783, 0.6089, 0.4442, 0.6089, 0.4442, 0.6758, 0.4783, 0.1, 0.5, 0.05, 0.5, 0.05, 0.5, 0.1, 0.5, 0.9783, 0.1758, 0.99, 0.25, 0.99, 0.25, 0.9783, 0.1758, 0.75, 0.5, 0.7, 0.5, 0.7, 0.5, 0.75, 0.5, 0.75, 0.49, 0.6758, 0.4783, 0.6758, 0.4783, 0.75, 0.49, 0.05, 0.5, -1.565e-07, 0.5, -1.565e-07, 0.5, 0.05, 0.5, 0.9442, 0.1089, 0.9783, 0.1758, 0.9783, 0.1758, 0.9442, 0.1089, 0.7, 0.5, 0.65, 0.5, 0.65, 0.5, 0.7, 0.5, 0.8911, 0.05584, 0.9442, 0.1089, 0.9442, 0.1089, 0.8911, 0.05584, 0.65, 0.5, 0.6, 0.5, 0.6, 0.5, 0.65, 0.5])
me_cylinder.materials.append(mat_material_003)
me_cylinder.materials.append(mat_material_002)
me_cylinder.use_remesh_preserve_volume = False
me_cylinder.use_remesh_preserve_attributes = False
me_cylinder.use_mirror_vertex_groups = False
me_cylinder.update()
me_cylinder_001 = bpy.data.meshes.new('Cylinder.001')
me_cylinder_001.from_pydata([(0.0, 1.0, 1.404), (0.309, 0.9511, 1.404), (0.5878, 0.809, 1.404), (0.809, 0.5878, 1.404), (0.9511, 0.309, 1.404), (1.0, -4.371e-08, 1.404), (0.9511, -0.309, 1.404), (0.809, -0.5878, 1.404), (0.5878, -0.809, 1.404), (0.309, -0.9511, 1.404), (-3.258e-07, -1.0, 1.404), (-0.309, -0.9511, 1.404), (-0.5878, -0.809, 1.404), (-0.809, -0.5878, 1.404), (-0.9511, -0.309, 1.404), (-1.0, 9.656e-07, 1.404), (-0.9511, 0.309, 1.404), (-0.809, 0.5878, 1.404), (-0.5878, 0.809, 1.404), (-0.309, 0.9511, 1.404), (4.007e-16, 1.0, 1.328), (0.309, 0.9511, 1.328), (0.5878, 0.809, 1.328), (0.809, 0.5878, 1.328), (0.9511, 0.309, 1.328), (1.0, -4.371e-08, 1.328), (0.9511, -0.309, 1.328), (0.809, -0.5878, 1.328), (0.5878, -0.809, 1.328), (0.309, -0.9511, 1.328), (-3.258e-07, -1.0, 1.328), (-0.309, -0.9511, 1.328), (-0.5878, -0.809, 1.328), (-0.809, -0.5878, 1.328), (-0.9511, -0.309, 1.328), (-1.0, 9.656e-07, 1.328), (-0.9511, 0.309, 1.328), (-0.809, 0.5878, 1.328), (-0.5878, 0.809, 1.328), (-0.309, 0.9511, 1.328), (-6.605e-09, 1.184, 1.327), (0.3659, 1.126, 1.327), (0.696, 0.958, 1.327), (0.958, 0.696, 1.327), (1.126, 0.3659, 1.327), (1.184, -1.059e-07, 1.327), (1.126, -0.3659, 1.327), (0.958, -0.696, 1.327), (0.696, -0.958, 1.327), (0.3659, -1.126, 1.327), (-3.925e-07, -1.184, 1.327), (-0.3659, -1.126, 1.327), (-0.696, -0.958, 1.327), (-0.958, -0.696, 1.327), (-1.126, -0.3659, 1.327), (-1.184, 1.089e-06, 1.327), (-1.126, 0.3659, 1.327), (-0.958, 0.696, 1.327), (-0.696, 0.958, 1.327), (-0.3659, 1.126, 1.327), (-1.772e-08, 1.319, 1.392), (0.4077, 1.255, 1.392), (0.7756, 1.067, 1.392), (1.067, 0.7756, 1.392), (1.255, 0.4077, 1.392), (1.319, -1.5e-07, 1.392), (1.255, -0.4077, 1.392), (1.067, -0.7756, 1.392), (0.7756, -1.067, 1.392), (0.4077, -1.255, 1.392), (-4.477e-07, -1.319, 1.392), (-0.4077, -1.255, 1.392), (-0.7756, -1.067, 1.392), (-1.067, -0.7756, 1.392), (-1.255, -0.4077, 1.392), (-1.319, 1.182e-06, 1.392), (-1.255, 0.4077, 1.392), (-1.067, 0.7756, 1.392), (-0.7756, 1.067, 1.392), (-0.4077, 1.255, 1.392), (-1.779e-09, 1.049, 1.338), (0.3242, 0.9977, 1.338), (0.6166, 0.8487, 1.338), (0.8487, 0.6166, 1.338), (0.9977, 0.3242, 1.338), (1.049, -6.048e-08, 1.338), (0.9977, -0.3242, 1.338), (0.8487, -0.6166, 1.338), (0.6166, -0.8487, 1.338), (0.3242, -0.9977, 1.338), (-3.436e-07, -1.049, 1.338), (-0.3242, -0.9977, 1.338), (-0.6166, -0.8487, 1.338), (-0.8487, -0.6166, 1.338), (-0.9977, -0.3242, 1.338), (-1.049, 9.983e-07, 1.338), (-0.9977, 0.3242, 1.338), (-0.8487, 0.6166, 1.338), (-0.6166, 0.8487, 1.338), (-0.3242, 0.9977, 1.338), (-3.001e-09, 1.162, 1.317), (0.3589, 1.105, 1.317), (0.6827, 0.9397, 1.317), (0.9397, 0.6827, 1.317), (1.105, 0.3589, 1.317), (1.162, -9.756e-08, 1.317), (1.105, -0.3589, 1.317), (0.9397, -0.6827, 1.317), (0.6827, -0.9397, 1.317), (0.3589, -1.105, 1.317), (-3.815e-07, -1.162, 1.317), (-0.3589, -1.105, 1.317), (-0.6827, -0.9397, 1.317), (-0.9397, -0.6827, 1.317), (-1.105, -0.3589, 1.317), (-1.162, 1.075e-06, 1.317), (-1.105, 0.3589, 1.317), (-0.9397, 0.6827, 1.317), (-0.6827, 0.9397, 1.317), (-0.3589, 1.105, 1.317), (-1.779e-09, 1.049, 1.287), (0.3242, 0.9977, 1.287), (0.6166, 0.8487, 1.287), (0.8487, 0.6166, 1.287), (0.9977, 0.3242, 1.287), (1.049, -6.048e-08, 1.287), (0.9977, -0.3242, 1.287), (0.8487, -0.6166, 1.287), (0.6166, -0.8487, 1.287), (0.3242, -0.9977, 1.287), (-3.436e-07, -1.049, 1.287), (-0.3242, -0.9977, 1.287), (-0.6166, -0.8487, 1.287), (-0.8487, -0.6166, 1.287), (-0.9977, -0.3242, 1.287), (-1.049, 9.983e-07, 1.287), (-0.9977, 0.3242, 1.287), (-0.8487, 0.6166, 1.287), (-0.6166, 0.8487, 1.287), (-0.3242, 0.9977, 1.287), (-3.001e-09, 1.162, 1.278), (0.3589, 1.105, 1.278), (0.6827, 0.9397, 1.278), (0.9397, 0.6827, 1.278), (1.105, 0.3589, 1.278), (1.162, -9.756e-08, 1.278), (1.105, -0.3589, 1.278), (0.9397, -0.6827, 1.278), (0.6827, -0.9397, 1.278), (0.3589, -1.105, 1.278), (-3.815e-07, -1.162, 1.278), (-0.3589, -1.105, 1.278), (-0.6827, -0.9397, 1.278), (-0.9397, -0.6827, 1.278), (-1.105, -0.3589, 1.278), (-1.162, 1.075e-06, 1.278), (-1.105, 0.3589, 1.278), (-0.9397, 0.6827, 1.278), (-0.6827, 0.9397, 1.278), (-0.3589, 1.105, 1.278), (-6.605e-09, 1.184, 1.318), (0.3659, 1.126, 1.318), (0.696, 0.958, 1.318), (0.958, 0.696, 1.318), (1.126, 0.3659, 1.318), (1.184, -1.059e-07, 1.318), (1.126, -0.3659, 1.318), (0.958, -0.696, 1.318), (0.696, -0.958, 1.318), (0.3659, -1.126, 1.318), (-3.925e-07, -1.184, 1.318), (-0.3659, -1.126, 1.318), (-0.696, -0.958, 1.318), (-0.958, -0.696, 1.318), (-1.126, -0.3659, 1.318), (-1.184, 1.089e-06, 1.318), (-1.126, 0.3659, 1.318), (-0.958, 0.696, 1.318), (-0.696, 0.958, 1.318), (-0.3659, 1.126, 1.318), (-1.105, -0.3589, 1.307), (-0.9397, -0.6827, 1.307), (-0.6827, -0.9397, 1.307), (-0.3589, -1.105, 1.307), (-3.815e-07, -1.162, 1.307), (0.3589, -1.105, 1.307), (0.6827, -0.9397, 1.307), (0.9397, -0.6827, 1.307), (1.105, -0.3589, 1.307), (-3.001e-09, 1.162, 1.307), (0.3589, 1.105, 1.307), (0.6827, 0.9397, 1.307), (0.9397, 0.6827, 1.307), (1.105, 0.3589, 1.307), (1.162, -9.756e-08, 1.307), (-1.162, 1.075e-06, 1.307), (-1.105, 0.3589, 1.307), (-0.9397, 0.6827, 1.307), (-0.6827, 0.9397, 1.307), (-0.3589, 1.105, 1.307), (-0.9903, 0.3744, 1.285), (-0.9038, 0.5555, 1.276), (-1.066, 0.399, 1.279), (-0.9681, 0.6022, 1.279), (-1.772e-08, 1.319, 1.583), (0.4077, 1.255, 1.583), (0.7756, 1.067, 1.583), (1.067, 0.7756, 1.583), (1.255, 0.4077, 1.583), (1.319, -1.5e-07, 1.583), (1.255, -0.4077, 1.583), (1.067, -0.7756, 1.583), (0.7756, -1.067, 1.583), (0.4077, -1.255, 1.583), (-4.477e-07, -1.319, 1.583), (-0.4077, -1.255, 1.583), (-0.7756, -1.067, 1.583), (-1.067, -0.7756, 1.583), (-1.255, -0.4077, 1.583), (-1.319, 1.182e-06, 1.583), (-1.255, 0.4077, 1.583), (-1.067, 0.7756, 1.583), (-0.7756, 1.067, 1.583), (-0.4077, 1.255, 1.583), (-9.143e-09, 1.227, 1.583), (0.3791, 1.167, 1.583), (0.7211, 0.9925, 1.583), (0.9925, 0.7211, 1.583), (1.167, 0.3791, 1.583), (1.227, -1.197e-07, 1.583), (1.167, -0.3791, 1.583), (0.9925, -0.7211, 1.583), (0.7211, -0.9925, 1.583), (0.3791, -1.167, 1.583), (-4.089e-07, -1.227, 1.583), (-0.3791, -1.167, 1.583), (-0.7211, -0.9925, 1.583), (-0.9925, -0.7211, 1.583), (-1.167, -0.3791, 1.583), (-1.227, 1.119e-06, 1.583), (-1.167, 0.3791, 1.583), (-0.9925, 0.7211, 1.583), (-0.7211, 0.9925, 1.583), (-0.3791, 1.167, 1.583), (-1.055, 0.06568, 1.285), (-1.02, 0.2816, 1.285), (-1.136, 0.06568, 1.279), (-1.097, 0.3067, 1.279), (-0.9903, 0.3744, 1.44), (-0.9038, 0.5555, 1.431), (-1.066, 0.399, 1.434), (-0.9681, 0.6022, 1.434), (-1.055, 0.06568, 1.44), (-1.02, 0.2816, 1.44), (-1.136, 0.06568, 1.434), (-1.097, 0.3067, 1.434)], [], [(0, 19, 18, 17, 16, 15, 14, 13, 12, 11, 10, 9, 8, 7, 6, 5, 4, 3, 2, 1), (6, 7, 27, 26), (14, 15, 35, 34), (7, 8, 28, 27), (0, 1, 21, 20), (15, 16, 36, 35), (8, 9, 29, 28), (1, 2, 22, 21), (16, 17, 37, 36), (9, 10, 30, 29), (2, 3, 23, 22), (17, 18, 38, 37), (10, 11, 31, 30), (3, 4, 24, 23), (18, 19, 39, 38), (11, 12, 32, 31), (4, 5, 25, 24), (19, 0, 20, 39), (12, 13, 33, 32), (5, 6, 26, 25), (13, 14, 34, 33), (53, 52, 172, 173), (20, 21, 81, 80), (119, 100, 189, 199), (33, 34, 94, 93), (105, 106, 188, 194), (32, 33, 93, 92), (52, 51, 171, 172), (31, 32, 92, 91), (118, 119, 199, 198), (30, 31, 91, 90), (104, 105, 194, 193), (29, 30, 90, 89), (51, 50, 170, 171), (28, 29, 89, 88), (117, 118, 198, 197), (27, 28, 88, 87), (103, 104, 193, 192), (26, 27, 87, 86), (50, 49, 169, 170), (39, 20, 80, 99), (45, 46, 66, 65), (53, 54, 74, 73), (46, 47, 67, 66), (54, 55, 75, 74), (47, 48, 68, 67), (40, 41, 61, 60), (55, 56, 76, 75), (48, 49, 69, 68), (41, 42, 62, 61), (56, 57, 77, 76), (49, 50, 70, 69), (42, 43, 63, 62), (57, 58, 78, 77), (50, 51, 71, 70), (43, 44, 64, 63), (58, 59, 79, 78), (51, 52, 72, 71), (44, 45, 65, 64), (59, 40, 60, 79), (52, 53, 73, 72), (107, 106, 146, 147), (100, 119, 159, 140), (92, 93, 133, 132), (106, 105, 145, 146), (119, 118, 158, 159), (91, 92, 132, 131), (105, 104, 144, 145), (118, 117, 157, 158), (90, 91, 131, 130), (104, 103, 143, 144), (117, 116, 156, 157), (89, 90, 130, 129), (103, 102, 142, 143), (116, 115, 155, 156), (88, 89, 129, 128), (102, 101, 141, 142), (115, 114, 154, 155), (87, 88, 128, 127), (101, 100, 140, 141), (114, 113, 153, 154), (34, 35, 95, 94), (116, 117, 197, 196), (21, 22, 82, 81), (102, 103, 192, 191), (35, 36, 96, 95), (49, 48, 168, 169), (22, 23, 83, 82), (115, 116, 196, 195), (36, 37, 97, 96), (101, 102, 191, 190), (23, 24, 84, 83), (48, 47, 167, 168), (37, 38, 98, 97), (114, 115, 195, 180), (24, 25, 85, 84), (100, 101, 190, 189), (38, 39, 99, 98), (47, 46, 166, 167), (25, 26, 86, 85), (113, 114, 180, 181), (128, 129, 149, 148), (121, 122, 142, 141), (129, 130, 150, 149), (122, 123, 143, 142), (137, 138, 158, 157), (130, 131, 151, 150), (123, 124, 144, 143), (138, 139, 159, 158), (131, 132, 152, 151), (124, 125, 145, 144), (139, 120, 140, 159), (132, 133, 153, 152), (125, 126, 146, 145), (133, 134, 154, 153), (126, 127, 147, 146), (134, 135, 155, 154), (127, 128, 148, 147), (120, 121, 141, 140), (247, 202, 203, 157, 156, 155, 246), (93, 94, 134, 133), (80, 81, 121, 120), (108, 107, 147, 148), (94, 95, 135, 134), (81, 82, 122, 121), (109, 108, 148, 149), (95, 96, 136, 135), (82, 83, 123, 122), (110, 109, 149, 150), (96, 97, 137, 136), (83, 84, 124, 123), (111, 110, 150, 151), (97, 98, 138, 137), (84, 85, 125, 124), (112, 111, 151, 152), (98, 99, 139, 138), (85, 86, 126, 125), (113, 112, 152, 153), (99, 80, 120, 139), (86, 87, 127, 126), (175, 174, 180, 195), (161, 160, 189, 190), (174, 173, 181, 180), (173, 172, 182, 181), (172, 171, 183, 182), (171, 170, 184, 183), (170, 169, 185, 184), (169, 168, 186, 185), (168, 167, 187, 186), (167, 166, 188, 187), (162, 161, 190, 191), (176, 175, 195, 196), (163, 162, 191, 192), (177, 176, 196, 197), (164, 163, 192, 193), (178, 177, 197, 198), (165, 164, 193, 194), (179, 178, 198, 199), (166, 165, 194, 188), (160, 179, 199, 189), (106, 107, 187, 188), (54, 53, 173, 174), (107, 108, 186, 187), (41, 40, 160, 161), (55, 54, 174, 175), (108, 109, 185, 186), (42, 41, 161, 162), (56, 55, 175, 176), (109, 110, 184, 185), (43, 42, 162, 163), (57, 56, 176, 177), (110, 111, 183, 184), (44, 43, 163, 164), (58, 57, 177, 178), (111, 112, 182, 183), (45, 44, 164, 165), (59, 58, 178, 179), (112, 113, 181, 182), (46, 45, 165, 166), (40, 59, 179, 160), (200, 245, 244, 135, 136, 137, 201), (137, 157, 203, 201), (62, 63, 207, 206), (77, 78, 222, 221), (70, 71, 215, 214), (63, 64, 208, 207), (78, 79, 223, 222), (71, 72, 216, 215), (64, 65, 209, 208), (79, 60, 204, 223), (72, 73, 217, 216), (65, 66, 210, 209), (73, 74, 218, 217), (66, 67, 211, 210), (74, 75, 219, 218), (67, 68, 212, 211), (60, 61, 205, 204), (75, 76, 220, 219), (68, 69, 213, 212), (61, 62, 206, 205), (76, 77, 221, 220), (69, 70, 214, 213), (214, 215, 235, 234), (207, 208, 228, 227), (222, 223, 243, 242), (215, 216, 236, 235), (208, 209, 229, 228), (223, 204, 224, 243), (216, 217, 237, 236), (209, 210, 230, 229), (217, 218, 238, 237), (210, 211, 231, 230), (218, 219, 239, 238), (211, 212, 232, 231), (204, 205, 225, 224), (219, 220, 240, 239), (212, 213, 233, 232), (205, 206, 226, 225), (220, 221, 241, 240), (213, 214, 234, 233), (206, 207, 227, 226), (221, 222, 242, 241), (155, 135, 244, 246), (202, 247, 255, 250), (247, 246, 254, 255), (200, 201, 249, 248), (201, 203, 251, 249), (246, 244, 252, 254), (203, 202, 250, 251), (244, 245, 253, 252), (245, 200, 248, 253)])
_uv = me_cylinder_001.uv_layers.new(name='UVMap')
_uv.uv.foreach_set('vector', [0.75, 0.49, 0.6758, 0.4783, 0.6089, 0.4442, 0.5558, 0.3911, 0.5217, 0.3242, 0.51, 0.25, 0.5217, 0.1758, 0.5558, 0.1089, 0.6089, 0.05584, 0.6758, 0.02175, 0.75, 0.01, 0.8242, 0.02175, 0.8911, 0.05584, 0.9442, 0.1089, 0.9783, 0.1758, 0.99, 0.25, 0.9783, 0.3242, 0.9442, 0.3911, 0.8911, 0.4442, 0.8242, 0.4783, 0.9783, 0.1758, 0.9442, 0.1089, 0.9442, 0.1089, 0.9783, 0.1758, 0.5217, 0.1758, 0.51, 0.25, 0.51, 0.25, 0.5217, 0.1758, 0.9442, 0.1089, 0.8911, 0.05584, 0.8911, 0.05584, 0.9442, 0.1089, 0.75, 0.49, 0.8242, 0.4783, 0.8242, 0.4783, 0.75, 0.49, 0.51, 0.25, 0.5217, 0.3242, 0.5217, 0.3242, 0.51, 0.25, 0.8911, 0.05584, 0.8242, 0.02175, 0.8242, 0.02175, 0.8911, 0.05584, 0.8242, 0.4783, 0.8911, 0.4442, 0.8911, 0.4442, 0.8242, 0.4783, 0.5217, 0.3242, 0.5558, 0.3911, 0.5558, 0.3911, 0.5217, 0.3242, 0.8242, 0.02175, 0.75, 0.01, 0.75, 0.01, 0.8242, 0.02175, 0.8911, 0.4442, 0.9442, 0.3911, 0.9442, 0.3911, 0.8911, 0.4442, 0.5558, 0.3911, 0.6089, 0.4442, 0.6089, 0.4442, 0.5558, 0.3911, 0.75, 0.01, 0.6758, 0.02175, 0.6758, 0.02175, 0.75, 0.01, 0.9442, 0.3911, 0.9783, 0.3242, 0.9783, 0.3242, 0.9442, 0.3911, 0.6089, 0.4442, 0.6758, 0.4783, 0.6758, 0.4783, 0.6089, 0.4442, 0.6758, 0.02175, 0.6089, 0.05584, 0.6089, 0.05584, 0.6758, 0.02175, 0.9783, 0.3242, 0.99, 0.25, 0.99, 0.25, 0.9783, 0.3242, 0.6758, 0.4783, 0.75, 0.49, 0.75, 0.49, 0.6758, 0.4783, 0.6089, 0.05584, 0.5558, 0.1089, 0.5558, 0.1089, 0.6089, 0.05584, 0.99, 0.25, 0.9783, 0.1758, 0.9783, 0.1758, 0.99, 0.25, 0.5558, 0.1089, 0.5217, 0.1758, 0.5217, 0.1758, 0.5558, 0.1089, 0.5558, 0.1089, 0.6089, 0.05584, 0.6089, 0.05584, 0.5558, 0.1089, 0.75, 0.49, 0.8242, 0.4783, 0.8242, 0.4783, 0.75, 0.49, 0.6758, 0.4783, 0.75, 0.49, 0.75, 0.49, 0.6758, 0.4783, 0.5558, 0.1089, 0.5217, 0.1758, 0.5217, 0.1758, 0.5558, 0.1089, 0.99, 0.25, 0.9783, 0.1758, 0.9783, 0.1758, 0.99, 0.25, 0.6089, 0.05584, 0.5558, 0.1089, 0.5558, 0.1089, 0.6089, 0.05584, 0.6089, 0.05584, 0.6758, 0.02175, 0.6758, 0.02175, 0.6089, 0.05584, 0.6758, 0.02175, 0.6089, 0.05584, 0.6089, 0.05584, 0.6758, 0.02175, 0.6089, 0.4442, 0.6758, 0.4783, 0.6758, 0.4783, 0.6089, 0.4442, 0.75, 0.01, 0.6758, 0.02175, 0.6758, 0.02175, 0.75, 0.01, 0.9783, 0.3242, 0.99, 0.25, 0.99, 0.25, 0.9783, 0.3242, 0.8242, 0.02175, 0.75, 0.01, 0.75, 0.01, 0.8242, 0.02175, 0.6758, 0.02175, 0.75, 0.01, 0.75, 0.01, 0.6758, 0.02175, 0.8911, 0.05584, 0.8242, 0.02175, 0.8242, 0.02175, 0.8911, 0.05584, 0.5558, 0.3911, 0.6089, 0.4442, 0.6089, 0.4442, 0.5558, 0.3911, 0.9442, 0.1089, 0.8911, 0.05584, 0.8911, 0.05584, 0.9442, 0.1089, 0.9442, 0.3911, 0.9783, 0.3242, 0.9783, 0.3242, 0.9442, 0.3911, 0.9783, 0.1758, 0.9442, 0.1089, 0.9442, 0.1089, 0.9783, 0.1758, 0.75, 0.01, 0.8242, 0.02175, 0.8242, 0.02175, 0.75, 0.01, 0.6758, 0.4783, 0.75, 0.49, 0.75, 0.49, 0.6758, 0.4783, 0.99, 0.25, 0.9783, 0.1758, 0.9783, 0.1758, 0.99, 0.25, 0.5558, 0.1089, 0.5217, 0.1758, 0.5217, 0.1758, 0.5558, 0.1089, 0.9783, 0.1758, 0.9442, 0.1089, 0.9442, 0.1089, 0.9783, 0.1758, 0.5217, 0.1758, 0.51, 0.25, 0.51, 0.25, 0.5217, 0.1758, 0.9442, 0.1089, 0.8911, 0.05584, 0.8911, 0.05584, 0.9442, 0.1089, 0.75, 0.49, 0.8242, 0.4783, 0.8242, 0.4783, 0.75, 0.49, 0.51, 0.25, 0.5217, 0.3242, 0.5217, 0.3242, 0.51, 0.25, 0.8911, 0.05584, 0.8242, 0.02175, 0.8242, 0.02175, 0.8911, 0.05584, 0.8242, 0.4783, 0.8911, 0.4442, 0.8911, 0.4442, 0.8242, 0.4783, 0.5217, 0.3242, 0.5558, 0.3911, 0.5558, 0.3911, 0.5217, 0.3242, 0.8242, 0.02175, 0.75, 0.01, 0.75, 0.01, 0.8242, 0.02175, 0.8911, 0.4442, 0.9442, 0.3911, 0.9442, 0.3911, 0.8911, 0.4442, 0.5558, 0.3911, 0.6089, 0.4442, 0.6089, 0.4442, 0.5558, 0.3911, 0.75, 0.01, 0.6758, 0.02175, 0.6758, 0.02175, 0.75, 0.01, 0.9442, 0.3911, 0.9783, 0.3242, 0.9783, 0.3242, 0.9442, 0.3911, 0.6089, 0.4442, 0.6758, 0.4783, 0.6758, 0.4783, 0.6089, 0.4442, 0.6758, 0.02175, 0.6089, 0.05584, 0.6089, 0.05584, 0.6758, 0.02175, 0.9783, 0.3242, 0.99, 0.25, 0.99, 0.25, 0.9783, 0.3242, 0.6758, 0.4783, 0.75, 0.49, 0.75, 0.49, 0.6758, 0.4783, 0.6089, 0.05584, 0.5558, 0.1089, 0.5558, 0.1089, 0.6089, 0.05584, 0.9442, 0.1089, 0.9783, 0.1758, 0.9783, 0.1758, 0.9442, 0.1089, 0.75, 0.49, 0.6758, 0.4783, 0.6758, 0.4783, 0.75, 0.49, 0.6089, 0.05584, 0.5558, 0.1089, 0.5558, 0.1089, 0.6089, 0.05584, 0.9783, 0.1758, 0.99, 0.25, 0.99, 0.25, 0.9783, 0.1758, 0.6758, 0.4783, 0.6089, 0.4442, 0.6089, 0.4442, 0.6758, 0.4783, 0.6758, 0.02175, 0.6089, 0.05584, 0.6089, 0.05584, 0.6758, 0.02175, 0.99, 0.25, 0.9783, 0.3242, 0.9783, 0.3242, 0.99, 0.25, 0.6089, 0.4442, 0.5558, 0.3911, 0.5558, 0.3911, 0.6089, 0.4442, 0.75, 0.01, 0.6758, 0.02175, 0.6758, 0.02175, 0.75, 0.01, 0.9783, 0.3242, 0.9442, 0.3911, 0.9442, 0.3911, 0.9783, 0.3242, 0.5558, 0.3911, 0.5217, 0.3242, 0.5217, 0.3242, 0.5558, 0.3911, 0.8242, 0.02175, 0.75, 0.01, 0.75, 0.01, 0.8242, 0.02175, 0.9442, 0.3911, 0.8911, 0.4442, 0.8911, 0.4442, 0.9442, 0.3911, 0.5217, 0.3242, 0.51, 0.25, 0.51, 0.25, 0.5217, 0.3242, 0.8911, 0.05584, 0.8242, 0.02175, 0.8242, 0.02175, 0.8911, 0.05584, 0.8911, 0.4442, 0.8242, 0.4783, 0.8242, 0.4783, 0.8911, 0.4442, 0.51, 0.25, 0.5217, 0.1758, 0.5217, 0.1758, 0.51, 0.25, 0.9442, 0.1089, 0.8911, 0.05584, 0.8911, 0.05584, 0.9442, 0.1089, 0.8242, 0.4783, 0.75, 0.49, 0.75, 0.49, 0.8242, 0.4783, 0.5217, 0.1758, 0.5558, 0.1089, 0.5558, 0.1089, 0.5217, 0.1758, 0.5217, 0.1758, 0.51, 0.25, 0.51, 0.25, 0.5217, 0.1758, 0.5217, 0.3242, 0.5558, 0.3911, 0.5558, 0.3911, 0.5217, 0.3242, 0.8242, 0.4783, 0.8911, 0.4442, 0.8911, 0.4442, 0.8242, 0.4783, 0.8911, 0.4442, 0.9442, 0.3911, 0.9442, 0.3911, 0.8911, 0.4442, 0.51, 0.25, 0.5217, 0.3242, 0.5217, 0.3242, 0.51, 0.25, 0.8242, 0.02175, 0.8911, 0.05584, 0.8911, 0.05584, 0.8242, 0.02175, 0.8911, 0.4442, 0.9442, 0.3911, 0.9442, 0.3911, 0.8911, 0.4442, 0.51, 0.25, 0.5217, 0.3242, 0.5217, 0.3242, 0.51, 0.25, 0.5217, 0.3242, 0.5558, 0.3911, 0.5558, 0.3911, 0.5217, 0.3242, 0.8242, 0.4783, 0.8911, 0.4442, 0.8911, 0.4442, 0.8242, 0.4783, 0.9442, 0.3911, 0.9783, 0.3242, 0.9783, 0.3242, 0.9442, 0.3911, 0.8911, 0.05584, 0.9442, 0.1089, 0.9442, 0.1089, 0.8911, 0.05584, 0.5558, 0.3911, 0.6089, 0.4442, 0.6089, 0.4442, 0.5558, 0.3911, 0.5217, 0.1758, 0.51, 0.25, 0.51, 0.25, 0.5217, 0.1758, 0.9783, 0.3242, 0.99, 0.25, 0.99, 0.25, 0.9783, 0.3242, 0.75, 0.49, 0.8242, 0.4783, 0.8242, 0.4783, 0.75, 0.49, 0.6089, 0.4442, 0.6758, 0.4783, 0.6758, 0.4783, 0.6089, 0.4442, 0.9442, 0.1089, 0.9783, 0.1758, 0.9783, 0.1758, 0.9442, 0.1089, 0.99, 0.25, 0.9783, 0.1758, 0.9783, 0.1758, 0.99, 0.25, 0.5558, 0.1089, 0.5217, 0.1758, 0.5217, 0.1758, 0.5558, 0.1089, 0.8911, 0.05584, 0.8242, 0.02175, 0.8242, 0.02175, 0.8911, 0.05584, 0.8242, 0.4783, 0.8911, 0.4442, 0.8911, 0.4442, 0.8242, 0.4783, 0.8242, 0.02175, 0.75, 0.01, 0.75, 0.01, 0.8242, 0.02175, 0.8911, 0.4442, 0.9442, 0.3911, 0.9442, 0.3911, 0.8911, 0.4442, 0.5558, 0.3911, 0.6089, 0.4442, 0.6089, 0.4442, 0.5558, 0.3911, 0.75, 0.01, 0.6758, 0.02175, 0.6758, 0.02175, 0.75, 0.01, 0.9442, 0.3911, 0.9783, 0.3242, 0.9783, 0.3242, 0.9442, 0.3911, 0.6089, 0.4442, 0.6758, 0.4783, 0.6758, 0.4783, 0.6089, 0.4442, 0.6758, 0.02175, 0.6089, 0.05584, 0.6089, 0.05584, 0.6758, 0.02175, 0.9783, 0.3242, 0.99, 0.25, 0.99, 0.25, 0.9783, 0.3242, 0.6758, 0.4783, 0.75, 0.49, 0.75, 0.49, 0.6758, 0.4783, 0.6089, 0.05584, 0.5558, 0.1089, 0.5558, 0.1089, 0.6089, 0.05584, 0.99, 0.25, 0.9783, 0.1758, 0.9783, 0.1758, 0.99, 0.25, 0.5558, 0.1089, 0.5217, 0.1758, 0.5217, 0.1758, 0.5558, 0.1089, 0.9783, 0.1758, 0.9442, 0.1089, 0.9442, 0.1089, 0.9783, 0.1758, 0.5217, 0.1758, 0.51, 0.25, 0.51, 0.25, 0.5217, 0.1758, 0.9442, 0.1089, 0.8911, 0.05584, 0.8911, 0.05584, 0.9442, 0.1089, 0.75, 0.49, 0.8242, 0.4783, 0.8242, 0.4783, 0.75, 0.49, 0.5217, 0.3242, 0.5217, 0.3242, 0.5558, 0.3911, 0.5558, 0.3911, 0.5217, 0.3242, 0.51, 0.25, 0.51, 0.25, 0.5558, 0.1089, 0.5217, 0.1758, 0.5217, 0.1758, 0.5558, 0.1089, 0.75, 0.49, 0.8242, 0.4783, 0.8242, 0.4783, 0.75, 0.49, 0.8911, 0.05584, 0.9442, 0.1089, 0.9442, 0.1089, 0.8911, 0.05584, 0.5217, 0.1758, 0.51, 0.25, 0.51, 0.25, 0.5217, 0.1758, 0.8242, 0.4783, 0.8911, 0.4442, 0.8911, 0.4442, 0.8242, 0.4783, 0.8242, 0.02175, 0.8911, 0.05584, 0.8911, 0.05584, 0.8242, 0.02175, 0.51, 0.25, 0.5217, 0.3242, 0.5217, 0.3242, 0.51, 0.25, 0.8911, 0.4442, 0.9442, 0.3911, 0.9442, 0.3911, 0.8911, 0.4442, 0.75, 0.01, 0.8242, 0.02175, 0.8242, 0.02175, 0.75, 0.01, 0.5217, 0.3242, 0.5558, 0.3911, 0.5558, 0.3911, 0.5217, 0.3242, 0.9442, 0.3911, 0.9783, 0.3242, 0.9783, 0.3242, 0.9442, 0.3911, 0.6758, 0.02175, 0.75, 0.01, 0.75, 0.01, 0.6758, 0.02175, 0.5558, 0.3911, 0.6089, 0.4442, 0.6089, 0.4442, 0.5558, 0.3911, 0.9783, 0.3242, 0.99, 0.25, 0.99, 0.25, 0.9783, 0.3242, 0.6089, 0.05584, 0.6758, 0.02175, 0.6758, 0.02175, 0.6089, 0.05584, 0.6089, 0.4442, 0.6758, 0.4783, 0.6758, 0.4783, 0.6089, 0.4442, 0.99, 0.25, 0.9783, 0.1758, 0.9783, 0.1758, 0.99, 0.25, 0.5558, 0.1089, 0.6089, 0.05584, 0.6089, 0.05584, 0.5558, 0.1089, 0.6758, 0.4783, 0.75, 0.49, 0.75, 0.49, 0.6758, 0.4783, 0.9783, 0.1758, 0.9442, 0.1089, 0.9442, 0.1089, 0.9783, 0.1758, 0.51, 0.25, 0.5217, 0.1758, 0.5217, 0.1758, 0.51, 0.25, 0.8242, 0.4783, 0.75, 0.49, 0.75, 0.49, 0.8242, 0.4783, 0.5217, 0.1758, 0.5558, 0.1089, 0.5558, 0.1089, 0.5217, 0.1758, 0.5558, 0.1089, 0.6089, 0.05584, 0.6089, 0.05584, 0.5558, 0.1089, 0.6089, 0.05584, 0.6758, 0.02175, 0.6758, 0.02175, 0.6089, 0.05584, 0.6758, 0.02175, 0.75, 0.01, 0.75, 0.01, 0.6758, 0.02175, 0.75, 0.01, 0.8242, 0.02175, 0.8242, 0.02175, 0.75, 0.01, 0.8242, 0.02175, 0.8911, 0.05584, 0.8911, 0.05584, 0.8242, 0.02175, 0.8911, 0.05584, 0.9442, 0.1089, 0.9442, 0.1089, 0.8911, 0.05584, 0.9442, 0.1089, 0.9783, 0.1758, 0.9783, 0.1758, 0.9442, 0.1089, 0.8911, 0.4442, 0.8242, 0.4783, 0.8242, 0.4783, 0.8911, 0.4442, 0.5217, 0.3242, 0.51, 0.25, 0.51, 0.25, 0.5217, 0.3242, 0.9442, 0.3911, 0.8911, 0.4442, 0.8911, 0.4442, 0.9442, 0.3911, 0.5558, 0.3911, 0.5217, 0.3242, 0.5217, 0.3242, 0.5558, 0.3911, 0.9783, 0.3242, 0.9442, 0.3911, 0.9442, 0.3911, 0.9783, 0.3242, 0.6089, 0.4442, 0.5558, 0.3911, 0.5558, 0.3911, 0.6089, 0.4442, 0.99, 0.25, 0.9783, 0.3242, 0.9783, 0.3242, 0.99, 0.25, 0.6758, 0.4783, 0.6089, 0.4442, 0.6089, 0.4442, 0.6758, 0.4783, 0.9783, 0.1758, 0.99, 0.25, 0.99, 0.25, 0.9783, 0.1758, 0.75, 0.49, 0.6758, 0.4783, 0.6758, 0.4783, 0.75, 0.49, 0.9783, 0.1758, 0.9442, 0.1089, 0.9442, 0.1089, 0.9783, 0.1758, 0.5217, 0.1758, 0.5558, 0.1089, 0.5558, 0.1089, 0.5217, 0.1758, 0.9442, 0.1089, 0.8911, 0.05584, 0.8911, 0.05584, 0.9442, 0.1089, 0.8242, 0.4783, 0.75, 0.49, 0.75, 0.49, 0.8242, 0.4783, 0.51, 0.25, 0.5217, 0.1758, 0.5217, 0.1758, 0.51, 0.25, 0.8911, 0.05584, 0.8242, 0.02175, 0.8242, 0.02175, 0.8911, 0.05584, 0.8911, 0.4442, 0.8242, 0.4783, 0.8242, 0.4783, 0.8911, 0.4442, 0.5217, 0.3242, 0.51, 0.25, 0.51, 0.25, 0.5217, 0.3242, 0.8242, 0.02175, 0.75, 0.01, 0.75, 0.01, 0.8242, 0.02175, 0.9442, 0.3911, 0.8911, 0.4442, 0.8911, 0.4442, 0.9442, 0.3911, 0.5558, 0.3911, 0.5217, 0.3242, 0.5217, 0.3242, 0.5558, 0.3911, 0.75, 0.01, 0.6758, 0.02175, 0.6758, 0.02175, 0.75, 0.01, 0.9783, 0.3242, 0.9442, 0.3911, 0.9442, 0.3911, 0.9783, 0.3242, 0.6089, 0.4442, 0.5558, 0.3911, 0.5558, 0.3911, 0.6089, 0.4442, 0.6758, 0.02175, 0.6089, 0.05584, 0.6089, 0.05584, 0.6758, 0.02175, 0.99, 0.25, 0.9783, 0.3242, 0.9783, 0.3242, 0.99, 0.25, 0.6758, 0.4783, 0.6089, 0.4442, 0.6089, 0.4442, 0.6758, 0.4783, 0.6089, 0.05584, 0.5558, 0.1089, 0.5558, 0.1089, 0.6089, 0.05584, 0.9783, 0.1758, 0.99, 0.25, 0.99, 0.25, 0.9783, 0.1758, 0.75, 0.49, 0.6758, 0.4783, 0.6758, 0.4783, 0.75, 0.49, 0.5217, 0.3242, 0.5217, 0.3242, 0.51, 0.25, 0.51, 0.25, 0.5217, 0.3242, 0.5558, 0.3911, 0.5558, 0.3911, 0.5558, 0.3911, 0.5558, 0.3911, 0.5558, 0.3911, 0.5558, 0.3911, 0.8911, 0.4442, 0.9442, 0.3911, 0.9442, 0.3911, 0.8911, 0.4442, 0.5558, 0.3911, 0.6089, 0.4442, 0.6089, 0.4442, 0.5558, 0.3911, 0.75, 0.01, 0.6758, 0.02175, 0.6758, 0.02175, 0.75, 0.01, 0.9442, 0.3911, 0.9783, 0.3242, 0.9783, 0.3242, 0.9442, 0.3911, 0.6089, 0.4442, 0.6758, 0.4783, 0.6758, 0.4783, 0.6089, 0.4442, 0.6758, 0.02175, 0.6089, 0.05584, 0.6089, 0.05584, 0.6758, 0.02175, 0.9783, 0.3242, 0.99, 0.25, 0.99, 0.25, 0.9783, 0.3242, 0.6758, 0.4783, 0.75, 0.49, 0.75, 0.49, 0.6758, 0.4783, 0.6089, 0.05584, 0.5558, 0.1089, 0.5558, 0.1089, 0.6089, 0.05584, 0.99, 0.25, 0.9783, 0.1758, 0.9783, 0.1758, 0.99, 0.25, 0.5558, 0.1089, 0.5217, 0.1758, 0.5217, 0.1758, 0.5558, 0.1089, 0.9783, 0.1758, 0.9442, 0.1089, 0.9442, 0.1089, 0.9783, 0.1758, 0.5217, 0.1758, 0.51, 0.25, 0.51, 0.25, 0.5217, 0.1758, 0.9442, 0.1089, 0.8911, 0.05584, 0.8911, 0.05584, 0.9442, 0.1089, 0.75, 0.49, 0.8242, 0.4783, 0.8242, 0.4783, 0.75, 0.49, 0.51, 0.25, 0.5217, 0.3242, 0.5217, 0.3242, 0.51, 0.25, 0.8911, 0.05584, 0.8242, 0.02175, 0.8242, 0.02175, 0.8911, 0.05584, 0.8242, 0.4783, 0.8911, 0.4442, 0.8911, 0.4442, 0.8242, 0.4783, 0.5217, 0.3242, 0.5558, 0.3911, 0.5558, 0.3911, 0.5217, 0.3242, 0.8242, 0.02175, 0.75, 0.01, 0.75, 0.01, 0.8242, 0.02175, 0.75, 0.01, 0.6758, 0.02175, 0.6758, 0.02175, 0.75, 0.01, 0.9442, 0.3911, 0.9783, 0.3242, 0.9783, 0.3242, 0.9442, 0.3911, 0.6089, 0.4442, 0.6758, 0.4783, 0.6758, 0.4783, 0.6089, 0.4442, 0.6758, 0.02175, 0.6089, 0.05584, 0.6089, 0.05584, 0.6758, 0.02175, 0.9783, 0.3242, 0.99, 0.25, 0.99, 0.25, 0.9783, 0.3242, 0.6758, 0.4783, 0.75, 0.49, 0.75, 0.49, 0.6758, 0.4783, 0.6089, 0.05584, 0.5558, 0.1089, 0.5558, 0.1089, 0.6089, 0.05584, 0.99, 0.25, 0.9783, 0.1758, 0.9783, 0.1758, 0.99, 0.25, 0.5558, 0.1089, 0.5217, 0.1758, 0.5217, 0.1758, 0.5558, 0.1089, 0.9783, 0.1758, 0.9442, 0.1089, 0.9442, 0.1089, 0.9783, 0.1758, 0.5217, 0.1758, 0.51, 0.25, 0.51, 0.25, 0.5217, 0.1758, 0.9442, 0.1089, 0.8911, 0.05584, 0.8911, 0.05584, 0.9442, 0.1089, 0.75, 0.49, 0.8242, 0.4783, 0.8242, 0.4783, 0.75, 0.49, 0.51, 0.25, 0.5217, 0.3242, 0.5217, 0.3242, 0.51, 0.25, 0.8911, 0.05584, 0.8242, 0.02175, 0.8242, 0.02175, 0.8911, 0.05584, 0.8242, 0.4783, 0.8911, 0.4442, 0.8911, 0.4442, 0.8242, 0.4783, 0.5217, 0.3242, 0.5558, 0.3911, 0.5558, 0.3911, 0.5217, 0.3242, 0.8242, 0.02175, 0.75, 0.01, 0.75, 0.01, 0.8242, 0.02175, 0.8911, 0.4442, 0.9442, 0.3911, 0.9442, 0.3911, 0.8911, 0.4442, 0.5558, 0.3911, 0.6089, 0.4442, 0.6089, 0.4442, 0.5558, 0.3911, 0.51, 0.25, 0.51, 0.25, 0.51, 0.25, 0.51, 0.25, 0.5217, 0.3242, 0.5217, 0.3242, 0.5217, 0.3242, 0.5217, 0.3242, 0.5217, 0.3242, 0.51, 0.25, 0.51, 0.25, 0.5217, 0.3242, 0.5217, 0.3242, 0.5558, 0.3911, 0.5558, 0.3911, 0.5217, 0.3242, 0.5558, 0.3911, 0.5558, 0.3911, 0.5558, 0.3911, 0.5558, 0.3911, 0.51, 0.25, 0.51, 0.25, 0.51, 0.25, 0.51, 0.25, 0.5558, 0.3911, 0.5217, 0.3242, 0.5217, 0.3242, 0.5558, 0.3911, 0.51, 0.25, 0.5217, 0.3242, 0.5217, 0.3242, 0.51, 0.25, 0.5217, 0.3242, 0.5217, 0.3242, 0.5217, 0.3242, 0.5217, 0.3242])
me_cylinder_001.materials.append(mat_material_001)
me_cylinder_001.use_remesh_preserve_volume = False
me_cylinder_001.use_remesh_preserve_attributes = False
me_cylinder_001.use_mirror_vertex_groups = False
me_cylinder_001.update()

# ---- objects
ob_light = bpy.data.objects.new('Light', light_light)
ob_camera = bpy.data.objects.new('Camera', cam_camera)
ob_coffe_cup = bpy.data.objects.new('Coffe cup', me_cylinder)
ob_cylinder = bpy.data.objects.new('Cylinder', me_cylinder_001)
ob_point = bpy.data.objects.new('Point', light_point)

# ---- transforms, parenting, visibility, modifiers, constraints
ob_light.location = (4.076, 1.005, 5.904)
ob_light.rotation_euler = (0.6503, 0.05522, 1.866)
ob_light.lock_rotations_4d = False
ob_light.empty_display_type = 'ARROWS'
ob_light.color = (0.0, 0.0, 0.0, 0.0)
ob_light.lineart.crease_threshold = 0.0
ob_camera.location = (0.3503, -0.5172, 0.2064)
ob_camera.rotation_euler = (1.354, -7.8e-07, 0.4579)
ob_camera.lock_rotations_4d = False
ob_camera.empty_display_type = 'ARROWS'
ob_camera.color = (0.0, 0.0, 0.0, 0.0)
ob_camera.display_type = 'WIRE'
ob_camera.lineart.crease_threshold = 0.0
ob_coffe_cup.location = (0.0, 0.0, 0.05106)
ob_coffe_cup.scale = (0.0381, 0.0381, 0.04366)
ob_coffe_cup.lineart.crease_threshold = 0.0
_vg = ob_coffe_cup.vertex_groups.new(name='Cup')
_vg = ob_coffe_cup.vertex_groups.new(name='Board')
ob_cylinder.location = (0.0, 0.0, 0.1615)
ob_cylinder.scale = (-0.03029, -0.03029, -0.02976)
ob_cylinder.lineart.crease_threshold = 0.0
ob_point.location = (-5.321, 0.1185, 4.957)
ob_point.lineart.crease_threshold = 0.0

# ---- collection membership
col_collection.objects.link(ob_light)
col_collection.objects.link(ob_camera)
col_collection.objects.link(ob_coffe_cup)
col_collection.objects.link(ob_cylinder)
col_collection.objects.link(ob_point)

# ---- scene / render settings (as saved in the file)
scene.camera = ob_camera
scene.frame_start = 1; scene.frame_end = 250; scene.frame_set(47)
scene.render.engine = 'BLENDER_EEVEE_NEXT'
scene.cycles.use_denoising = False
scene.cycles.samples = 128
scene.cycles.sampling_pattern = 'TABULATED_SOBOL'
scene.cycles.use_adaptive_sampling = False
scene.cycles.use_light_tree = False
scene.view_settings.view_transform = 'Filmic'
bpy.context.view_layer.update()
